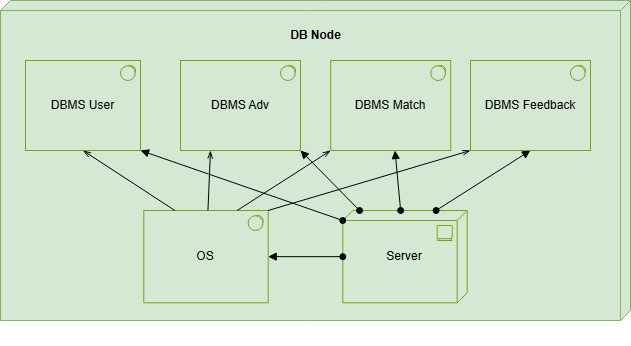

The diagram above was exported from draw.io. Its source (the exported page's mxGraphModel, read from the mxfile embedded in the PNG):
<mxGraphModel dx="818" dy="26" grid="1" gridSize="10" guides="1" tooltips="1" connect="1" arrows="1" fold="1" page="0" pageScale="1" pageWidth="1169" pageHeight="827" math="0" shadow="0">
  <root>
    <mxCell id="0" />
    <mxCell id="1" parent="0" />
    <mxCell id="E3uvCupTkZSLXTJkPCwl-1" value="" style="ellipse;whiteSpace=wrap;html=1;align=center;aspect=fixed;fillColor=none;strokeColor=none;resizable=0;perimeter=centerPerimeter;rotatable=0;allowArrows=0;points=[];outlineConnect=1;" vertex="1" parent="1">
      <mxGeometry x="565" y="925" width="10" height="10" as="geometry" />
    </mxCell>
    <mxCell id="E3uvCupTkZSLXTJkPCwl-2" value="" style="verticalAlign=top;align=left;spacingTop=8;spacingLeft=2;spacingRight=12;shape=cube;size=10;direction=south;fontStyle=4;html=1;whiteSpace=wrap;fillColor=#d5e8d4;strokeColor=#82b366;" vertex="1" parent="1">
      <mxGeometry x="165" y="590" width="630" height="320" as="geometry" />
    </mxCell>
    <mxCell id="E3uvCupTkZSLXTJkPCwl-3" value="DBMS User" style="html=1;outlineConnect=0;whiteSpace=wrap;fillColor=#d5e8d4;shape=mxgraph.archimate.application;appType=sysSw;strokeColor=#7AA116;" vertex="1" parent="1">
      <mxGeometry x="190" y="650" width="115" height="90" as="geometry" />
    </mxCell>
    <mxCell id="E3uvCupTkZSLXTJkPCwl-4" value="DBMS Adv" style="html=1;outlineConnect=0;whiteSpace=wrap;fillColor=#d5e8d4;shape=mxgraph.archimate.application;appType=sysSw;strokeColor=#7AA116;" vertex="1" parent="1">
      <mxGeometry x="345" y="650" width="120" height="90" as="geometry" />
    </mxCell>
    <mxCell id="E3uvCupTkZSLXTJkPCwl-5" value="Server" style="html=1;outlineConnect=0;whiteSpace=wrap;fillColor=#d5e8d4;shape=mxgraph.archimate.tech;techType=device;strokeColor=#7AA116;" vertex="1" parent="1">
      <mxGeometry x="507.3136585365853" y="800.003076923077" width="124.39024390243901" height="92.3076923076923" as="geometry" />
    </mxCell>
    <mxCell id="E3uvCupTkZSLXTJkPCwl-6" value="" style="endArrow=block;html=1;rounded=0;startArrow=oval;startFill=1;endFill=1;exitX=0.75;exitY=0;exitDx=0;exitDy=0;exitPerimeter=0;entryX=0.5;entryY=1;entryDx=0;entryDy=0;entryPerimeter=0;" edge="1" parent="1" source="E3uvCupTkZSLXTJkPCwl-5" target="E3uvCupTkZSLXTJkPCwl-17">
      <mxGeometry width="50" height="50" relative="1" as="geometry">
        <mxPoint x="575" y="810" as="sourcePoint" />
        <mxPoint x="569" y="750" as="targetPoint" />
      </mxGeometry>
    </mxCell>
    <mxCell id="E3uvCupTkZSLXTJkPCwl-7" value="OS" style="html=1;outlineConnect=0;whiteSpace=wrap;fillColor=#d5e8d4;shape=mxgraph.archimate.application;appType=sysSw;strokeColor=#7AA116;" vertex="1" parent="1">
      <mxGeometry x="308.2892682926829" y="800.003076923077" width="124.39024390243901" height="92.3076923076923" as="geometry" />
    </mxCell>
    <mxCell id="E3uvCupTkZSLXTJkPCwl-8" value="" style="endArrow=openThin;html=1;rounded=0;entryX=0;entryY=1;entryDx=0;entryDy=0;entryPerimeter=0;endFill=0;exitX=1;exitY=0;exitDx=0;exitDy=0;exitPerimeter=0;" edge="1" parent="1" source="E3uvCupTkZSLXTJkPCwl-7" target="E3uvCupTkZSLXTJkPCwl-17">
      <mxGeometry width="50" height="50" relative="1" as="geometry">
        <mxPoint x="412" y="810" as="sourcePoint" />
        <mxPoint x="505" y="750" as="targetPoint" />
      </mxGeometry>
    </mxCell>
    <mxCell id="E3uvCupTkZSLXTJkPCwl-9" value="" style="endArrow=block;html=1;rounded=0;startArrow=oval;startFill=1;endFill=1;entryX=1;entryY=1;entryDx=0;entryDy=0;entryPerimeter=0;" edge="1" parent="1" source="E3uvCupTkZSLXTJkPCwl-5" target="E3uvCupTkZSLXTJkPCwl-4">
      <mxGeometry width="50" height="50" relative="1" as="geometry">
        <mxPoint x="345" y="670" as="sourcePoint" />
        <mxPoint x="445" y="680" as="targetPoint" />
      </mxGeometry>
    </mxCell>
    <mxCell id="E3uvCupTkZSLXTJkPCwl-10" value="" style="endArrow=block;html=1;rounded=0;startArrow=oval;startFill=1;endFill=1;" edge="1" parent="1" source="E3uvCupTkZSLXTJkPCwl-5" target="E3uvCupTkZSLXTJkPCwl-7">
      <mxGeometry width="50" height="50" relative="1" as="geometry">
        <mxPoint x="462.0625" y="837" as="sourcePoint" />
        <mxPoint x="431.25" y="800" as="targetPoint" />
      </mxGeometry>
    </mxCell>
    <mxCell id="E3uvCupTkZSLXTJkPCwl-11" value="" style="endArrow=openThin;html=1;rounded=0;exitX=0.25;exitY=0;exitDx=0;exitDy=0;exitPerimeter=0;entryX=0.5;entryY=1;entryDx=0;entryDy=0;entryPerimeter=0;endFill=0;" edge="1" parent="1" source="E3uvCupTkZSLXTJkPCwl-7" target="E3uvCupTkZSLXTJkPCwl-3">
      <mxGeometry width="50" height="50" relative="1" as="geometry">
        <mxPoint x="335.625" y="770" as="sourcePoint" />
        <mxPoint x="388.75" y="720" as="targetPoint" />
      </mxGeometry>
    </mxCell>
    <mxCell id="E3uvCupTkZSLXTJkPCwl-12" value="" style="endArrow=openThin;html=1;rounded=0;entryX=0.25;entryY=1;entryDx=0;entryDy=0;entryPerimeter=0;endFill=0;" edge="1" parent="1" source="E3uvCupTkZSLXTJkPCwl-7" target="E3uvCupTkZSLXTJkPCwl-4">
      <mxGeometry width="50" height="50" relative="1" as="geometry">
        <mxPoint x="323" y="787" as="sourcePoint" />
        <mxPoint x="258" y="750" as="targetPoint" />
      </mxGeometry>
    </mxCell>
    <mxCell id="E3uvCupTkZSLXTJkPCwl-13" value="" style="endArrow=block;html=1;rounded=0;startArrow=oval;startFill=1;endFill=1;exitX=0;exitY=0;exitDx=0;exitDy=10;exitPerimeter=0;entryX=1;entryY=1;entryDx=0;entryDy=0;entryPerimeter=0;" edge="1" parent="1" source="E3uvCupTkZSLXTJkPCwl-5" target="E3uvCupTkZSLXTJkPCwl-3">
      <mxGeometry width="50" height="50" relative="1" as="geometry">
        <mxPoint x="490.590625" y="760" as="sourcePoint" />
        <mxPoint x="314.375" y="740" as="targetPoint" />
      </mxGeometry>
    </mxCell>
    <mxCell id="E3uvCupTkZSLXTJkPCwl-14" value="DBMS Match" style="html=1;outlineConnect=0;whiteSpace=wrap;fillColor=#d5e8d4;shape=mxgraph.archimate.application;appType=sysSw;strokeColor=#7AA116;" vertex="1" parent="1">
      <mxGeometry x="495.24" y="650" width="120" height="90" as="geometry" />
    </mxCell>
    <mxCell id="E3uvCupTkZSLXTJkPCwl-15" value="" style="endArrow=block;html=1;rounded=0;startArrow=oval;startFill=1;endFill=1;" edge="1" parent="1" source="E3uvCupTkZSLXTJkPCwl-5" target="E3uvCupTkZSLXTJkPCwl-14">
      <mxGeometry width="50" height="50" relative="1" as="geometry">
        <mxPoint x="544" y="777" as="sourcePoint" />
        <mxPoint x="505" y="740" as="targetPoint" />
      </mxGeometry>
    </mxCell>
    <mxCell id="E3uvCupTkZSLXTJkPCwl-16" value="" style="endArrow=openThin;html=1;rounded=0;entryX=0;entryY=1;entryDx=0;entryDy=0;entryPerimeter=0;endFill=0;exitX=0.75;exitY=0;exitDx=0;exitDy=0;exitPerimeter=0;" edge="1" parent="1" source="E3uvCupTkZSLXTJkPCwl-7" target="E3uvCupTkZSLXTJkPCwl-14">
      <mxGeometry width="50" height="50" relative="1" as="geometry">
        <mxPoint x="385" y="777" as="sourcePoint" />
        <mxPoint x="394" y="740" as="targetPoint" />
      </mxGeometry>
    </mxCell>
    <mxCell id="E3uvCupTkZSLXTJkPCwl-17" value="DBMS Feedback" style="html=1;outlineConnect=0;whiteSpace=wrap;fillColor=#d5e8d4;shape=mxgraph.archimate.application;appType=sysSw;strokeColor=#7AA116;" vertex="1" parent="1">
      <mxGeometry x="635" y="650" width="120" height="90" as="geometry" />
    </mxCell>
    <mxCell id="E3uvCupTkZSLXTJkPCwl-18" value="&lt;b&gt;DB Node&lt;/b&gt;" style="text;html=1;align=center;verticalAlign=middle;resizable=0;points=[];autosize=1;strokeColor=none;fillColor=none;" vertex="1" parent="1">
      <mxGeometry x="445" y="610" width="70" height="30" as="geometry" />
    </mxCell>
  </root>
</mxGraphModel>